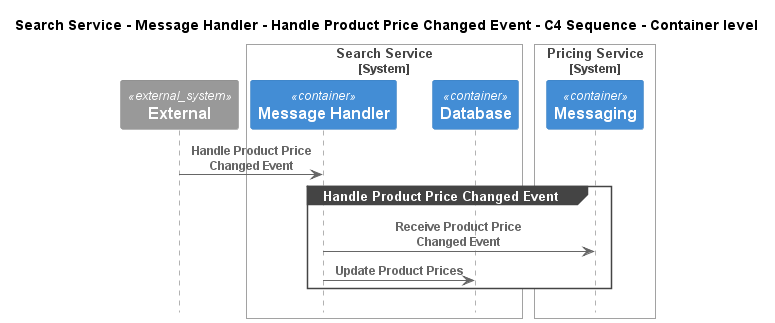

The diagram above was rendered by PlantUML. Its source (embedded in the PNG):
@startuml
!pragma layout smetana
!include ..\..\..\..\..\..\.c4s\C4_Sequence.puml

title Search Service - Message Handler - Handle Product Price Changed Event - C4 Sequence - Container level

System_Ext(C4InterFlow.SoftwareSystems.ExternalSystem, "External", "")

System_Boundary(ECommercePlatform.SoftwareSystems.SearchService, "Search Service")
    Container(ECommercePlatform.SoftwareSystems.SearchService.Containers.MessageHandler, "Message Handler", "", "")
    Container(ECommercePlatform.SoftwareSystems.SearchService.Containers.Database, "Database", "", "")
Boundary_End()

System_Boundary(ECommercePlatform.SoftwareSystems.PricingService, "Pricing Service")
    Container(ECommercePlatform.SoftwareSystems.PricingService.Containers.Messaging, "Messaging", "", "")
Boundary_End()

Rel(C4InterFlow.SoftwareSystems.ExternalSystem, ECommercePlatform.SoftwareSystems.SearchService.Containers.MessageHandler, "Handle Product Price Changed Event")
group Handle Product Price Changed Event
Rel(ECommercePlatform.SoftwareSystems.SearchService.Containers.MessageHandler, ECommercePlatform.SoftwareSystems.PricingService.Containers.Messaging, "Receive Product Price Changed Event")
Rel(ECommercePlatform.SoftwareSystems.SearchService.Containers.MessageHandler, ECommercePlatform.SoftwareSystems.SearchService.Containers.Database, "Update Product Prices")
end


@enduml